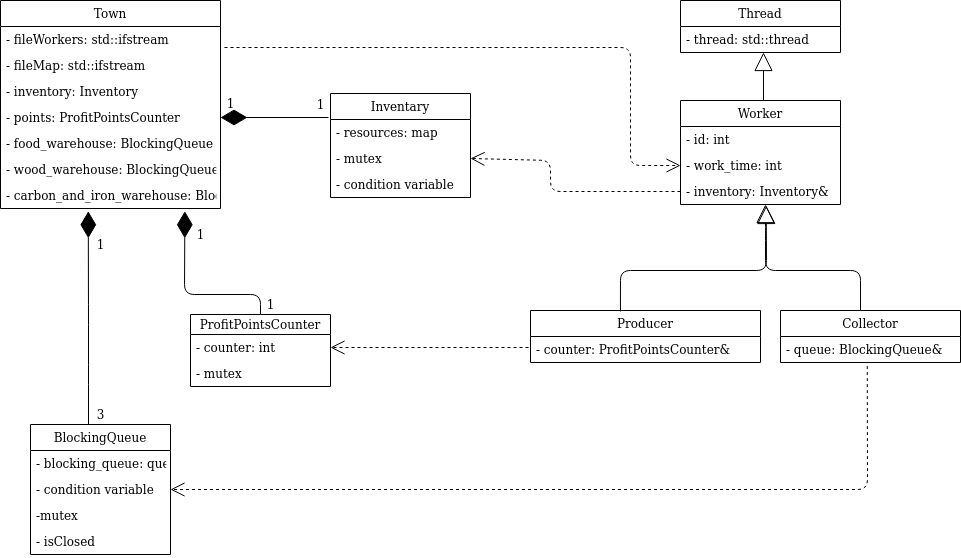

The diagram above was exported from draw.io. Its source (the exported page's mxGraphModel, read from the mxfile embedded in the PNG):
<mxGraphModel dx="1848" dy="545" grid="1" gridSize="10" guides="1" tooltips="1" connect="1" arrows="1" fold="1" page="1" pageScale="1" pageWidth="827" pageHeight="1169" math="0" shadow="0">
  <root>
    <mxCell id="0" />
    <mxCell id="1" parent="0" />
    <mxCell id="XVQzRNYmLRJ4mfu__qPr-18" value="" style="endArrow=block;endSize=16;endFill=0;html=1;" edge="1" parent="1">
      <mxGeometry x="-0.6225" y="-170" width="160" relative="1" as="geometry">
        <mxPoint x="293" y="140" as="sourcePoint" />
        <mxPoint x="293" y="92" as="targetPoint" />
        <mxPoint as="offset" />
      </mxGeometry>
    </mxCell>
    <mxCell id="XVQzRNYmLRJ4mfu__qPr-22" value="" style="endArrow=block;endSize=16;endFill=0;html=1;" edge="1" parent="1">
      <mxGeometry width="160" relative="1" as="geometry">
        <mxPoint x="390" y="350" as="sourcePoint" />
        <mxPoint x="295" y="244" as="targetPoint" />
        <Array as="points">
          <mxPoint x="390" y="310" />
          <mxPoint x="295" y="310" />
          <mxPoint x="295" y="270" />
        </Array>
      </mxGeometry>
    </mxCell>
    <mxCell id="XVQzRNYmLRJ4mfu__qPr-31" value="" style="endArrow=block;endSize=16;endFill=0;html=1;entryX=0.536;entryY=1.038;entryDx=0;entryDy=0;entryPerimeter=0;exitX=0.391;exitY=0.019;exitDx=0;exitDy=0;exitPerimeter=0;" edge="1" parent="1" source="XVQzRNYmLRJ4mfu__qPr-26" target="XVQzRNYmLRJ4mfu__qPr-9">
      <mxGeometry width="160" relative="1" as="geometry">
        <mxPoint x="190" y="352" as="sourcePoint" />
        <mxPoint x="294" y="246" as="targetPoint" />
        <Array as="points">
          <mxPoint x="150" y="310" />
          <mxPoint x="296" y="310" />
        </Array>
      </mxGeometry>
    </mxCell>
    <mxCell id="XVQzRNYmLRJ4mfu__qPr-1" value="Thread" style="swimlane;fontStyle=0;childLayout=stackLayout;horizontal=1;startSize=26;fillColor=none;horizontalStack=0;resizeParent=1;resizeParentMax=0;resizeLast=0;collapsible=1;marginBottom=0;" vertex="1" parent="1">
      <mxGeometry x="210" y="40" width="160" height="52" as="geometry" />
    </mxCell>
    <mxCell id="XVQzRNYmLRJ4mfu__qPr-2" value="- thread: std::thread" style="text;strokeColor=none;fillColor=none;align=left;verticalAlign=top;spacingLeft=4;spacingRight=4;overflow=hidden;rotatable=0;points=[[0,0.5],[1,0.5]];portConstraint=eastwest;" vertex="1" parent="XVQzRNYmLRJ4mfu__qPr-1">
      <mxGeometry y="26" width="160" height="26" as="geometry" />
    </mxCell>
    <mxCell id="XVQzRNYmLRJ4mfu__qPr-5" value="Worker" style="swimlane;fontStyle=0;childLayout=stackLayout;horizontal=1;startSize=26;fillColor=none;horizontalStack=0;resizeParent=1;resizeParentMax=0;resizeLast=0;collapsible=1;marginBottom=0;" vertex="1" parent="1">
      <mxGeometry x="210" y="140" width="160" height="104" as="geometry" />
    </mxCell>
    <mxCell id="XVQzRNYmLRJ4mfu__qPr-6" value="- id: int" style="text;strokeColor=none;fillColor=none;align=left;verticalAlign=top;spacingLeft=4;spacingRight=4;overflow=hidden;rotatable=0;points=[[0,0.5],[1,0.5]];portConstraint=eastwest;" vertex="1" parent="XVQzRNYmLRJ4mfu__qPr-5">
      <mxGeometry y="26" width="160" height="26" as="geometry" />
    </mxCell>
    <mxCell id="XVQzRNYmLRJ4mfu__qPr-7" value="- work_time: int" style="text;strokeColor=none;fillColor=none;align=left;verticalAlign=top;spacingLeft=4;spacingRight=4;overflow=hidden;rotatable=0;points=[[0,0.5],[1,0.5]];portConstraint=eastwest;" vertex="1" parent="XVQzRNYmLRJ4mfu__qPr-5">
      <mxGeometry y="52" width="160" height="26" as="geometry" />
    </mxCell>
    <mxCell id="XVQzRNYmLRJ4mfu__qPr-9" value="- inventory: Inventory&amp;" style="text;strokeColor=none;fillColor=none;align=left;verticalAlign=top;spacingLeft=4;spacingRight=4;overflow=hidden;rotatable=0;points=[[0,0.5],[1,0.5]];portConstraint=eastwest;" vertex="1" parent="XVQzRNYmLRJ4mfu__qPr-5">
      <mxGeometry y="78" width="160" height="26" as="geometry" />
    </mxCell>
    <mxCell id="XVQzRNYmLRJ4mfu__qPr-24" value="Collector" style="swimlane;fontStyle=0;childLayout=stackLayout;horizontal=1;startSize=26;fillColor=none;horizontalStack=0;resizeParent=1;resizeParentMax=0;resizeLast=0;collapsible=1;marginBottom=0;" vertex="1" parent="1">
      <mxGeometry x="310" y="350" width="180" height="52" as="geometry" />
    </mxCell>
    <mxCell id="XVQzRNYmLRJ4mfu__qPr-25" value="- queue: BlockingQueue&amp;" style="text;strokeColor=none;fillColor=none;align=left;verticalAlign=top;spacingLeft=4;spacingRight=4;overflow=hidden;rotatable=0;points=[[0,0.5],[1,0.5]];portConstraint=eastwest;" vertex="1" parent="XVQzRNYmLRJ4mfu__qPr-24">
      <mxGeometry y="26" width="180" height="26" as="geometry" />
    </mxCell>
    <mxCell id="XVQzRNYmLRJ4mfu__qPr-26" value="Producer" style="swimlane;fontStyle=0;childLayout=stackLayout;horizontal=1;startSize=26;fillColor=none;horizontalStack=0;resizeParent=1;resizeParentMax=0;resizeLast=0;collapsible=1;marginBottom=0;" vertex="1" parent="1">
      <mxGeometry x="60" y="350" width="230" height="52" as="geometry" />
    </mxCell>
    <mxCell id="XVQzRNYmLRJ4mfu__qPr-27" value="- counter: ProfitPointsCounter&amp;" style="text;strokeColor=none;fillColor=none;align=left;verticalAlign=top;spacingLeft=4;spacingRight=4;overflow=hidden;rotatable=0;points=[[0,0.5],[1,0.5]];portConstraint=eastwest;" vertex="1" parent="XVQzRNYmLRJ4mfu__qPr-26">
      <mxGeometry y="26" width="230" height="26" as="geometry" />
    </mxCell>
    <mxCell id="XVQzRNYmLRJ4mfu__qPr-40" value="" style="endArrow=open;endSize=12;dashed=1;html=1;entryX=0;entryY=0.5;entryDx=0;entryDy=0;" edge="1" parent="1" target="XVQzRNYmLRJ4mfu__qPr-7">
      <mxGeometry width="160" relative="1" as="geometry">
        <mxPoint x="-246" y="87" as="sourcePoint" />
        <mxPoint x="-70" y="220" as="targetPoint" />
        <Array as="points">
          <mxPoint x="160" y="87" />
          <mxPoint x="160" y="205" />
        </Array>
      </mxGeometry>
    </mxCell>
    <mxCell id="XVQzRNYmLRJ4mfu__qPr-50" value="" style="endArrow=open;endSize=12;dashed=1;html=1;entryX=1;entryY=0.5;entryDx=0;entryDy=0;" edge="1" parent="1" target="XVQzRNYmLRJ4mfu__qPr-47">
      <mxGeometry width="160" relative="1" as="geometry">
        <mxPoint x="58" y="387" as="sourcePoint" />
        <mxPoint x="220" y="214.9999999999999" as="targetPoint" />
        <Array as="points" />
      </mxGeometry>
    </mxCell>
    <mxCell id="XVQzRNYmLRJ4mfu__qPr-51" value="" style="endArrow=diamondThin;endFill=1;endSize=24;html=1;entryX=0.838;entryY=1.106;entryDx=0;entryDy=0;entryPerimeter=0;" edge="1" parent="1" target="XVQzRNYmLRJ4mfu__qPr-45">
      <mxGeometry width="160" relative="1" as="geometry">
        <mxPoint x="-210" y="354" as="sourcePoint" />
        <mxPoint y="214" as="targetPoint" />
        <Array as="points">
          <mxPoint x="-210" y="334" />
          <mxPoint x="-286" y="334" />
        </Array>
      </mxGeometry>
    </mxCell>
    <mxCell id="XVQzRNYmLRJ4mfu__qPr-52" value="1" style="text;html=1;align=center;verticalAlign=middle;resizable=0;points=[];autosize=1;" vertex="1" parent="1">
      <mxGeometry x="-280" y="264" width="20" height="20" as="geometry" />
    </mxCell>
    <mxCell id="XVQzRNYmLRJ4mfu__qPr-53" value="1" style="text;html=1;align=center;verticalAlign=middle;resizable=0;points=[];autosize=1;" vertex="1" parent="1">
      <mxGeometry x="-210" y="334" width="20" height="20" as="geometry" />
    </mxCell>
    <mxCell id="XVQzRNYmLRJ4mfu__qPr-61" value="" style="endArrow=open;endSize=12;dashed=1;html=1;entryX=1;entryY=0.5;entryDx=0;entryDy=0;exitX=0.482;exitY=1.138;exitDx=0;exitDy=0;exitPerimeter=0;" edge="1" parent="1" source="XVQzRNYmLRJ4mfu__qPr-25" target="XVQzRNYmLRJ4mfu__qPr-56">
      <mxGeometry width="160" relative="1" as="geometry">
        <mxPoint x="68" y="393" as="sourcePoint" />
        <mxPoint y="510" as="targetPoint" />
        <Array as="points">
          <mxPoint x="397" y="529" />
        </Array>
      </mxGeometry>
    </mxCell>
    <mxCell id="XVQzRNYmLRJ4mfu__qPr-62" value="" style="endArrow=diamondThin;endFill=1;endSize=24;html=1;entryX=0.399;entryY=1.106;entryDx=0;entryDy=0;entryPerimeter=0;" edge="1" parent="1" target="XVQzRNYmLRJ4mfu__qPr-45">
      <mxGeometry width="160" relative="1" as="geometry">
        <mxPoint x="-382" y="464" as="sourcePoint" />
        <mxPoint x="-275.6400000000001" y="260.756" as="targetPoint" />
        <Array as="points">
          <mxPoint x="-382" y="414" />
          <mxPoint x="-382" y="354" />
        </Array>
      </mxGeometry>
    </mxCell>
    <mxCell id="XVQzRNYmLRJ4mfu__qPr-64" value="3" style="text;html=1;align=center;verticalAlign=middle;resizable=0;points=[];autosize=1;" vertex="1" parent="1">
      <mxGeometry x="-380" y="444" width="20" height="20" as="geometry" />
    </mxCell>
    <mxCell id="XVQzRNYmLRJ4mfu__qPr-65" value="1" style="text;html=1;align=center;verticalAlign=middle;resizable=0;points=[];autosize=1;" vertex="1" parent="1">
      <mxGeometry x="-380" y="274" width="20" height="20" as="geometry" />
    </mxCell>
    <mxCell id="XVQzRNYmLRJ4mfu__qPr-33" value="Town" style="swimlane;fontStyle=0;childLayout=stackLayout;horizontal=1;startSize=26;fillColor=none;horizontalStack=0;resizeParent=1;resizeParentMax=0;resizeLast=0;collapsible=1;marginBottom=0;" vertex="1" parent="1">
      <mxGeometry x="-470" y="40" width="220" height="208" as="geometry" />
    </mxCell>
    <mxCell id="XVQzRNYmLRJ4mfu__qPr-34" value="- fileWorkers: std::ifstream" style="text;strokeColor=none;fillColor=none;align=left;verticalAlign=top;spacingLeft=4;spacingRight=4;overflow=hidden;rotatable=0;points=[[0,0.5],[1,0.5]];portConstraint=eastwest;" vertex="1" parent="XVQzRNYmLRJ4mfu__qPr-33">
      <mxGeometry y="26" width="220" height="26" as="geometry" />
    </mxCell>
    <mxCell id="XVQzRNYmLRJ4mfu__qPr-35" value="- fileMap: std::ifstream" style="text;strokeColor=none;fillColor=none;align=left;verticalAlign=top;spacingLeft=4;spacingRight=4;overflow=hidden;rotatable=0;points=[[0,0.5],[1,0.5]];portConstraint=eastwest;" vertex="1" parent="XVQzRNYmLRJ4mfu__qPr-33">
      <mxGeometry y="52" width="220" height="26" as="geometry" />
    </mxCell>
    <mxCell id="XVQzRNYmLRJ4mfu__qPr-36" value="- inventory: Inventory" style="text;strokeColor=none;fillColor=none;align=left;verticalAlign=top;spacingLeft=4;spacingRight=4;overflow=hidden;rotatable=0;points=[[0,0.5],[1,0.5]];portConstraint=eastwest;" vertex="1" parent="XVQzRNYmLRJ4mfu__qPr-33">
      <mxGeometry y="78" width="220" height="26" as="geometry" />
    </mxCell>
    <mxCell id="XVQzRNYmLRJ4mfu__qPr-42" value="- points: ProfitPointsCounter" style="text;strokeColor=none;fillColor=none;align=left;verticalAlign=top;spacingLeft=4;spacingRight=4;overflow=hidden;rotatable=0;points=[[0,0.5],[1,0.5]];portConstraint=eastwest;" vertex="1" parent="XVQzRNYmLRJ4mfu__qPr-33">
      <mxGeometry y="104" width="220" height="26" as="geometry" />
    </mxCell>
    <mxCell id="XVQzRNYmLRJ4mfu__qPr-43" value="- food_warehouse: BlockingQueue" style="text;strokeColor=none;fillColor=none;align=left;verticalAlign=top;spacingLeft=4;spacingRight=4;overflow=hidden;rotatable=0;points=[[0,0.5],[1,0.5]];portConstraint=eastwest;" vertex="1" parent="XVQzRNYmLRJ4mfu__qPr-33">
      <mxGeometry y="130" width="220" height="26" as="geometry" />
    </mxCell>
    <mxCell id="XVQzRNYmLRJ4mfu__qPr-44" value="- wood_warehouse: BlockingQueue" style="text;strokeColor=none;fillColor=none;align=left;verticalAlign=top;spacingLeft=4;spacingRight=4;overflow=hidden;rotatable=0;points=[[0,0.5],[1,0.5]];portConstraint=eastwest;" vertex="1" parent="XVQzRNYmLRJ4mfu__qPr-33">
      <mxGeometry y="156" width="220" height="26" as="geometry" />
    </mxCell>
    <mxCell id="XVQzRNYmLRJ4mfu__qPr-45" value="- carbon_and_iron_warehouse: BlockingQueue" style="text;strokeColor=none;fillColor=none;align=left;verticalAlign=top;spacingLeft=4;spacingRight=4;overflow=hidden;rotatable=0;points=[[0,0.5],[1,0.5]];portConstraint=eastwest;" vertex="1" parent="XVQzRNYmLRJ4mfu__qPr-33">
      <mxGeometry y="182" width="220" height="26" as="geometry" />
    </mxCell>
    <mxCell id="XVQzRNYmLRJ4mfu__qPr-46" value="ProfitPointsCounter" style="swimlane;fontStyle=0;childLayout=stackLayout;horizontal=1;startSize=20;fillColor=none;horizontalStack=0;resizeParent=1;resizeParentMax=0;resizeLast=0;collapsible=1;marginBottom=0;" vertex="1" parent="1">
      <mxGeometry x="-280" y="354" width="140" height="72" as="geometry" />
    </mxCell>
    <mxCell id="XVQzRNYmLRJ4mfu__qPr-47" value="- counter: int" style="text;strokeColor=none;fillColor=none;align=left;verticalAlign=top;spacingLeft=4;spacingRight=4;overflow=hidden;rotatable=0;points=[[0,0.5],[1,0.5]];portConstraint=eastwest;" vertex="1" parent="XVQzRNYmLRJ4mfu__qPr-46">
      <mxGeometry y="20" width="140" height="26" as="geometry" />
    </mxCell>
    <mxCell id="XVQzRNYmLRJ4mfu__qPr-48" value="- mutex" style="text;strokeColor=none;fillColor=none;align=left;verticalAlign=top;spacingLeft=4;spacingRight=4;overflow=hidden;rotatable=0;points=[[0,0.5],[1,0.5]];portConstraint=eastwest;" vertex="1" parent="XVQzRNYmLRJ4mfu__qPr-46">
      <mxGeometry y="46" width="140" height="26" as="geometry" />
    </mxCell>
    <mxCell id="XVQzRNYmLRJ4mfu__qPr-54" value="BlockingQueue" style="swimlane;fontStyle=0;childLayout=stackLayout;horizontal=1;startSize=26;fillColor=none;horizontalStack=0;resizeParent=1;resizeParentMax=0;resizeLast=0;collapsible=1;marginBottom=0;" vertex="1" parent="1">
      <mxGeometry x="-440" y="464" width="140" height="130" as="geometry" />
    </mxCell>
    <mxCell id="XVQzRNYmLRJ4mfu__qPr-55" value="- blocking_queue: queue" style="text;strokeColor=none;fillColor=none;align=left;verticalAlign=top;spacingLeft=4;spacingRight=4;overflow=hidden;rotatable=0;points=[[0,0.5],[1,0.5]];portConstraint=eastwest;" vertex="1" parent="XVQzRNYmLRJ4mfu__qPr-54">
      <mxGeometry y="26" width="140" height="26" as="geometry" />
    </mxCell>
    <mxCell id="XVQzRNYmLRJ4mfu__qPr-56" value="- condition variable" style="text;strokeColor=none;fillColor=none;align=left;verticalAlign=top;spacingLeft=4;spacingRight=4;overflow=hidden;rotatable=0;points=[[0,0.5],[1,0.5]];portConstraint=eastwest;" vertex="1" parent="XVQzRNYmLRJ4mfu__qPr-54">
      <mxGeometry y="52" width="140" height="26" as="geometry" />
    </mxCell>
    <mxCell id="XVQzRNYmLRJ4mfu__qPr-57" value="-mutex" style="text;strokeColor=none;fillColor=none;align=left;verticalAlign=top;spacingLeft=4;spacingRight=4;overflow=hidden;rotatable=0;points=[[0,0.5],[1,0.5]];portConstraint=eastwest;" vertex="1" parent="XVQzRNYmLRJ4mfu__qPr-54">
      <mxGeometry y="78" width="140" height="26" as="geometry" />
    </mxCell>
    <mxCell id="XVQzRNYmLRJ4mfu__qPr-58" value="- isClosed" style="text;strokeColor=none;fillColor=none;align=left;verticalAlign=top;spacingLeft=4;spacingRight=4;overflow=hidden;rotatable=0;points=[[0,0.5],[1,0.5]];portConstraint=eastwest;" vertex="1" parent="XVQzRNYmLRJ4mfu__qPr-54">
      <mxGeometry y="104" width="140" height="26" as="geometry" />
    </mxCell>
    <mxCell id="XVQzRNYmLRJ4mfu__qPr-66" value="Inventary" style="swimlane;fontStyle=0;childLayout=stackLayout;horizontal=1;startSize=26;fillColor=none;horizontalStack=0;resizeParent=1;resizeParentMax=0;resizeLast=0;collapsible=1;marginBottom=0;" vertex="1" parent="1">
      <mxGeometry x="-140" y="133" width="140" height="104" as="geometry" />
    </mxCell>
    <mxCell id="XVQzRNYmLRJ4mfu__qPr-67" value="- resources: map" style="text;strokeColor=none;fillColor=none;align=left;verticalAlign=top;spacingLeft=4;spacingRight=4;overflow=hidden;rotatable=0;points=[[0,0.5],[1,0.5]];portConstraint=eastwest;" vertex="1" parent="XVQzRNYmLRJ4mfu__qPr-66">
      <mxGeometry y="26" width="140" height="26" as="geometry" />
    </mxCell>
    <mxCell id="XVQzRNYmLRJ4mfu__qPr-68" value="- mutex" style="text;strokeColor=none;fillColor=none;align=left;verticalAlign=top;spacingLeft=4;spacingRight=4;overflow=hidden;rotatable=0;points=[[0,0.5],[1,0.5]];portConstraint=eastwest;" vertex="1" parent="XVQzRNYmLRJ4mfu__qPr-66">
      <mxGeometry y="52" width="140" height="26" as="geometry" />
    </mxCell>
    <mxCell id="XVQzRNYmLRJ4mfu__qPr-69" value="- condition variable" style="text;strokeColor=none;fillColor=none;align=left;verticalAlign=top;spacingLeft=4;spacingRight=4;overflow=hidden;rotatable=0;points=[[0,0.5],[1,0.5]];portConstraint=eastwest;" vertex="1" parent="XVQzRNYmLRJ4mfu__qPr-66">
      <mxGeometry y="78" width="140" height="26" as="geometry" />
    </mxCell>
    <mxCell id="XVQzRNYmLRJ4mfu__qPr-70" value="" style="endArrow=diamondThin;endFill=1;endSize=24;html=1;entryX=1;entryY=0.5;entryDx=0;entryDy=0;" edge="1" parent="1" target="XVQzRNYmLRJ4mfu__qPr-42">
      <mxGeometry width="160" relative="1" as="geometry">
        <mxPoint x="-142" y="157" as="sourcePoint" />
        <mxPoint x="-50" y="300" as="targetPoint" />
      </mxGeometry>
    </mxCell>
    <mxCell id="XVQzRNYmLRJ4mfu__qPr-71" value="1" style="text;html=1;align=center;verticalAlign=middle;resizable=0;points=[];autosize=1;" vertex="1" parent="1">
      <mxGeometry x="-250" y="133" width="20" height="20" as="geometry" />
    </mxCell>
    <mxCell id="XVQzRNYmLRJ4mfu__qPr-72" value="1" style="text;html=1;align=center;verticalAlign=middle;resizable=0;points=[];autosize=1;" vertex="1" parent="1">
      <mxGeometry x="-160" y="134" width="20" height="20" as="geometry" />
    </mxCell>
    <mxCell id="XVQzRNYmLRJ4mfu__qPr-73" value="" style="endArrow=open;endSize=12;dashed=1;html=1;entryX=1;entryY=0.5;entryDx=0;entryDy=0;exitX=0;exitY=0.5;exitDx=0;exitDy=0;" edge="1" parent="1" source="XVQzRNYmLRJ4mfu__qPr-9" target="XVQzRNYmLRJ4mfu__qPr-68">
      <mxGeometry width="160" relative="1" as="geometry">
        <mxPoint x="68" y="397" as="sourcePoint" />
        <mxPoint x="-130" y="397" as="targetPoint" />
        <Array as="points">
          <mxPoint x="80" y="231" />
          <mxPoint x="80" y="200" />
        </Array>
      </mxGeometry>
    </mxCell>
  </root>
</mxGraphModel>